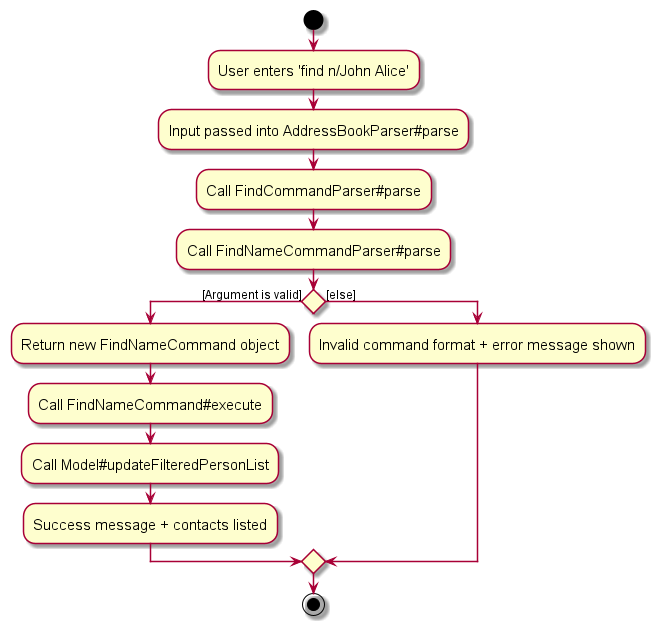

The diagram above was rendered by PlantUML. Its source (embedded in the PNG):
@startuml
skin rose
skinparam ActivityFontSize 15
skinparam ArrowFontSize 12

start

:User enters 'find n/John Alice';
:Input passed into AddressBookParser#parse;
:Call FindCommandParser#parse;
:Call FindNameCommandParser#parse;
  if () then ([Argument is valid])
    :Return new FindNameCommand object;
    :Call FindNameCommand#execute;
    :Call Model#updateFilteredPersonList;
    :Success message + contacts listed;
  else ([else])
    :Invalid command format + error message shown;
  endif

stop
@enduml